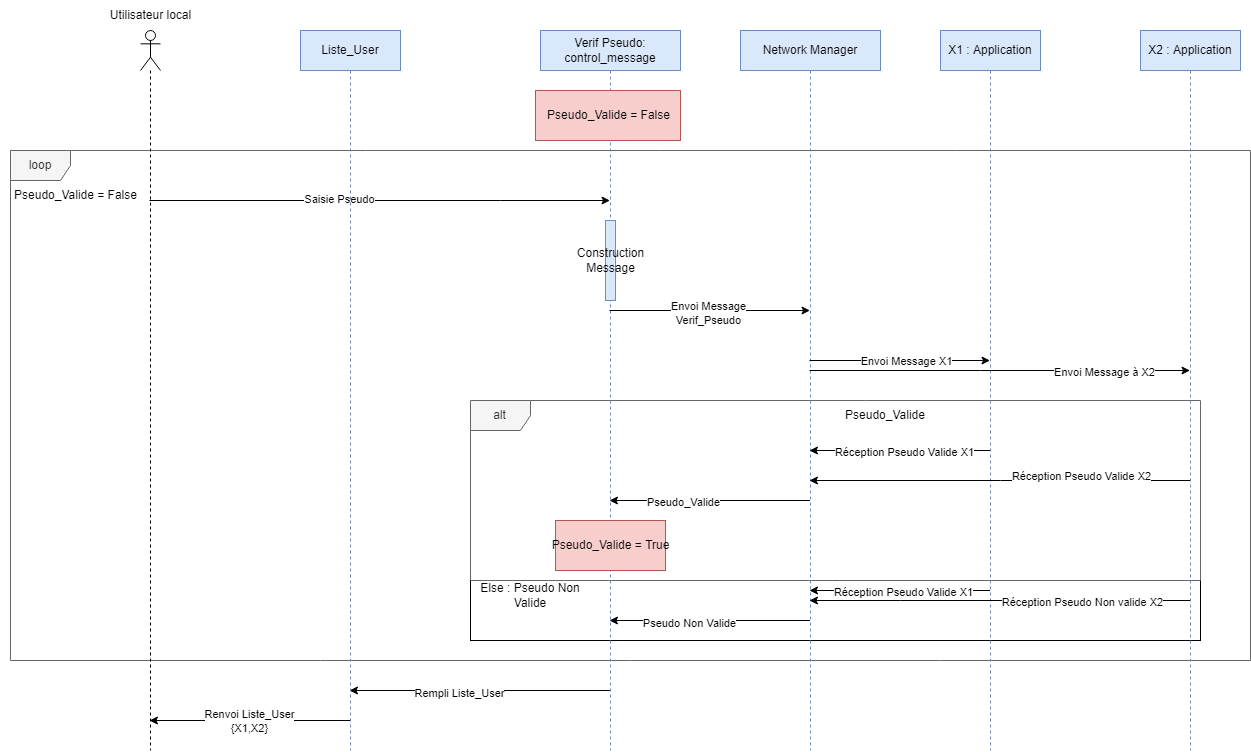

The diagram above was exported from draw.io. Its source (the exported page's mxGraphModel, read from the mxfile embedded in the PNG):
<mxGraphModel dx="2361" dy="843" grid="1" gridSize="10" guides="1" tooltips="1" connect="1" arrows="1" fold="1" page="1" pageScale="1" pageWidth="827" pageHeight="1169" math="0" shadow="0">
  <root>
    <mxCell id="0" />
    <mxCell id="1" parent="0" />
    <mxCell id="PvaId6gYCJht7HgRSmRH-29" value="" style="rounded=0;whiteSpace=wrap;html=1;fillColor=none;" vertex="1" parent="1">
      <mxGeometry x="200" y="630" width="730" height="60" as="geometry" />
    </mxCell>
    <mxCell id="PvaId6gYCJht7HgRSmRH-12" value="loop" style="shape=umlFrame;whiteSpace=wrap;html=1;fillColor=#f5f5f5;fontColor=#333333;strokeColor=#666666;" vertex="1" parent="1">
      <mxGeometry x="-260" y="200" width="1240" height="510" as="geometry" />
    </mxCell>
    <mxCell id="PvaId6gYCJht7HgRSmRH-28" value="alt" style="shape=umlFrame;whiteSpace=wrap;html=1;fillColor=#f5f5f5;fontColor=#333333;strokeColor=#666666;" vertex="1" parent="1">
      <mxGeometry x="200" y="450" width="730" height="180" as="geometry" />
    </mxCell>
    <mxCell id="PvaId6gYCJht7HgRSmRH-7" value="Network Manager" style="shape=umlLifeline;perimeter=lifelinePerimeter;whiteSpace=wrap;html=1;container=1;collapsible=0;recursiveResize=0;outlineConnect=0;fillColor=#dae8fc;strokeColor=#6c8ebf;" vertex="1" parent="1">
      <mxGeometry x="470" y="80" width="140" height="720" as="geometry" />
    </mxCell>
    <mxCell id="PvaId6gYCJht7HgRSmRH-2" value="" style="shape=umlLifeline;participant=umlActor;perimeter=lifelinePerimeter;whiteSpace=wrap;html=1;container=1;collapsible=0;recursiveResize=0;verticalAlign=top;spacingTop=36;outlineConnect=0;" vertex="1" parent="1">
      <mxGeometry x="-130" y="80" width="20" height="720" as="geometry" />
    </mxCell>
    <mxCell id="PvaId6gYCJht7HgRSmRH-3" value="Utilisateur local" style="text;html=1;align=center;verticalAlign=middle;resizable=0;points=[];autosize=1;strokeColor=none;fillColor=none;" vertex="1" parent="1">
      <mxGeometry x="-170" y="50" width="100" height="30" as="geometry" />
    </mxCell>
    <mxCell id="PvaId6gYCJht7HgRSmRH-6" value="Verif Pseudo:&lt;br&gt;control_message" style="shape=umlLifeline;perimeter=lifelinePerimeter;whiteSpace=wrap;html=1;container=1;collapsible=0;recursiveResize=0;outlineConnect=0;fillColor=#dae8fc;strokeColor=#6c8ebf;" vertex="1" parent="1">
      <mxGeometry x="270" y="80" width="140" height="720" as="geometry" />
    </mxCell>
    <mxCell id="PvaId6gYCJht7HgRSmRH-13" value="Pseudo_Valide = False" style="html=1;fillColor=#f8cecc;strokeColor=#b85450;" vertex="1" parent="PvaId6gYCJht7HgRSmRH-6">
      <mxGeometry x="-5" y="60" width="145" height="50" as="geometry" />
    </mxCell>
    <mxCell id="PvaId6gYCJht7HgRSmRH-16" value="Construction&lt;br&gt;Message" style="html=1;points=[];perimeter=orthogonalPerimeter;fillColor=#dae8fc;strokeColor=#6c8ebf;" vertex="1" parent="PvaId6gYCJht7HgRSmRH-6">
      <mxGeometry x="65" y="190" width="10" height="80" as="geometry" />
    </mxCell>
    <mxCell id="PvaId6gYCJht7HgRSmRH-8" value="X1 : Application" style="shape=umlLifeline;perimeter=lifelinePerimeter;whiteSpace=wrap;html=1;container=1;collapsible=0;recursiveResize=0;outlineConnect=0;fillColor=#dae8fc;strokeColor=#6c8ebf;" vertex="1" parent="1">
      <mxGeometry x="670" y="80" width="100" height="720" as="geometry" />
    </mxCell>
    <mxCell id="PvaId6gYCJht7HgRSmRH-9" value="X2 : Application" style="shape=umlLifeline;perimeter=lifelinePerimeter;whiteSpace=wrap;html=1;container=1;collapsible=0;recursiveResize=0;outlineConnect=0;fillColor=#dae8fc;strokeColor=#6c8ebf;" vertex="1" parent="1">
      <mxGeometry x="870" y="80" width="100" height="720" as="geometry" />
    </mxCell>
    <mxCell id="PvaId6gYCJht7HgRSmRH-10" value="" style="endArrow=classic;html=1;rounded=0;" edge="1" parent="1" source="PvaId6gYCJht7HgRSmRH-2" target="PvaId6gYCJht7HgRSmRH-6">
      <mxGeometry width="50" height="50" relative="1" as="geometry">
        <mxPoint x="460" y="280" as="sourcePoint" />
        <mxPoint x="510" y="230" as="targetPoint" />
        <Array as="points">
          <mxPoint x="230" y="250" />
        </Array>
      </mxGeometry>
    </mxCell>
    <mxCell id="PvaId6gYCJht7HgRSmRH-11" value="Saisie Pseudo" style="edgeLabel;html=1;align=center;verticalAlign=middle;resizable=0;points=[];" vertex="1" connectable="0" parent="PvaId6gYCJht7HgRSmRH-10">
      <mxGeometry x="-0.179" y="2" relative="1" as="geometry">
        <mxPoint as="offset" />
      </mxGeometry>
    </mxCell>
    <mxCell id="PvaId6gYCJht7HgRSmRH-14" value="Pseudo_Valide = False" style="text;html=1;align=center;verticalAlign=middle;resizable=0;points=[];autosize=1;strokeColor=none;fillColor=none;" vertex="1" parent="1">
      <mxGeometry x="-270" y="230" width="150" height="30" as="geometry" />
    </mxCell>
    <mxCell id="PvaId6gYCJht7HgRSmRH-17" value="" style="endArrow=classic;html=1;rounded=0;" edge="1" parent="1" source="PvaId6gYCJht7HgRSmRH-6" target="PvaId6gYCJht7HgRSmRH-7">
      <mxGeometry width="50" height="50" relative="1" as="geometry">
        <mxPoint x="210" y="390" as="sourcePoint" />
        <mxPoint x="260" y="340" as="targetPoint" />
        <Array as="points">
          <mxPoint x="420" y="360" />
        </Array>
      </mxGeometry>
    </mxCell>
    <mxCell id="PvaId6gYCJht7HgRSmRH-18" value="Envoi Message&lt;br&gt;Verif_Pseudo" style="edgeLabel;html=1;align=center;verticalAlign=middle;resizable=0;points=[];" vertex="1" connectable="0" parent="PvaId6gYCJht7HgRSmRH-17">
      <mxGeometry x="-0.3322" y="-2" relative="1" as="geometry">
        <mxPoint x="31" as="offset" />
      </mxGeometry>
    </mxCell>
    <mxCell id="PvaId6gYCJht7HgRSmRH-19" value="" style="endArrow=classic;html=1;rounded=0;" edge="1" parent="1" source="PvaId6gYCJht7HgRSmRH-7" target="PvaId6gYCJht7HgRSmRH-8">
      <mxGeometry width="50" height="50" relative="1" as="geometry">
        <mxPoint x="420" y="410" as="sourcePoint" />
        <mxPoint x="470" y="360" as="targetPoint" />
        <Array as="points">
          <mxPoint x="610" y="410" />
        </Array>
      </mxGeometry>
    </mxCell>
    <mxCell id="PvaId6gYCJht7HgRSmRH-20" value="Envoi Message X1" style="edgeLabel;html=1;align=center;verticalAlign=middle;resizable=0;points=[];" vertex="1" connectable="0" parent="PvaId6gYCJht7HgRSmRH-19">
      <mxGeometry x="-0.407" relative="1" as="geometry">
        <mxPoint x="42" as="offset" />
      </mxGeometry>
    </mxCell>
    <mxCell id="PvaId6gYCJht7HgRSmRH-21" value="" style="endArrow=classic;html=1;rounded=0;" edge="1" parent="1" source="PvaId6gYCJht7HgRSmRH-7" target="PvaId6gYCJht7HgRSmRH-9">
      <mxGeometry width="50" height="50" relative="1" as="geometry">
        <mxPoint x="420" y="410" as="sourcePoint" />
        <mxPoint x="470" y="360" as="targetPoint" />
        <Array as="points">
          <mxPoint x="710" y="420" />
        </Array>
      </mxGeometry>
    </mxCell>
    <mxCell id="PvaId6gYCJht7HgRSmRH-22" value="Envoi Message à X2" style="edgeLabel;html=1;align=center;verticalAlign=middle;resizable=0;points=[];" vertex="1" connectable="0" parent="PvaId6gYCJht7HgRSmRH-21">
      <mxGeometry x="-0.2635" y="-1" relative="1" as="geometry">
        <mxPoint x="154" as="offset" />
      </mxGeometry>
    </mxCell>
    <mxCell id="PvaId6gYCJht7HgRSmRH-24" value="" style="endArrow=classic;html=1;rounded=0;" edge="1" parent="1" source="PvaId6gYCJht7HgRSmRH-8" target="PvaId6gYCJht7HgRSmRH-7">
      <mxGeometry width="50" height="50" relative="1" as="geometry">
        <mxPoint x="540" y="510" as="sourcePoint" />
        <mxPoint x="590" y="460" as="targetPoint" />
        <Array as="points">
          <mxPoint x="620" y="500" />
        </Array>
      </mxGeometry>
    </mxCell>
    <mxCell id="PvaId6gYCJht7HgRSmRH-25" value="Réception Pseudo Valide X1" style="edgeLabel;html=1;align=center;verticalAlign=middle;resizable=0;points=[];" vertex="1" connectable="0" parent="PvaId6gYCJht7HgRSmRH-24">
      <mxGeometry x="0.265" y="1" relative="1" as="geometry">
        <mxPoint x="28" as="offset" />
      </mxGeometry>
    </mxCell>
    <mxCell id="PvaId6gYCJht7HgRSmRH-31" value="Pseudo_Valide" style="text;html=1;strokeColor=none;fillColor=none;align=center;verticalAlign=middle;whiteSpace=wrap;rounded=0;" vertex="1" parent="1">
      <mxGeometry x="570" y="450" width="90" height="30" as="geometry" />
    </mxCell>
    <mxCell id="PvaId6gYCJht7HgRSmRH-32" value="Else : Pseudo Non Valide" style="text;html=1;strokeColor=none;fillColor=none;align=center;verticalAlign=middle;whiteSpace=wrap;rounded=0;" vertex="1" parent="1">
      <mxGeometry x="200" y="630" width="120" height="30" as="geometry" />
    </mxCell>
    <mxCell id="PvaId6gYCJht7HgRSmRH-33" value="" style="endArrow=classic;html=1;rounded=0;" edge="1" parent="1" source="PvaId6gYCJht7HgRSmRH-9" target="PvaId6gYCJht7HgRSmRH-7">
      <mxGeometry width="50" height="50" relative="1" as="geometry">
        <mxPoint x="540" y="430" as="sourcePoint" />
        <mxPoint x="590" y="380" as="targetPoint" />
        <Array as="points">
          <mxPoint x="730" y="530" />
        </Array>
      </mxGeometry>
    </mxCell>
    <mxCell id="PvaId6gYCJht7HgRSmRH-34" value="Réception Pseudo Valide X2" style="edgeLabel;html=1;align=center;verticalAlign=middle;resizable=0;points=[];" vertex="1" connectable="0" parent="PvaId6gYCJht7HgRSmRH-33">
      <mxGeometry x="0.3241" y="2" relative="1" as="geometry">
        <mxPoint x="143" y="-7" as="offset" />
      </mxGeometry>
    </mxCell>
    <mxCell id="PvaId6gYCJht7HgRSmRH-36" value="" style="endArrow=classic;html=1;rounded=0;" edge="1" parent="1" source="PvaId6gYCJht7HgRSmRH-8" target="PvaId6gYCJht7HgRSmRH-7">
      <mxGeometry width="50" height="50" relative="1" as="geometry">
        <mxPoint x="540" y="630" as="sourcePoint" />
        <mxPoint x="590" y="580" as="targetPoint" />
        <Array as="points">
          <mxPoint x="620" y="640" />
        </Array>
      </mxGeometry>
    </mxCell>
    <mxCell id="PvaId6gYCJht7HgRSmRH-37" value="Réception Pseudo Valide X1" style="edgeLabel;html=1;align=center;verticalAlign=middle;resizable=0;points=[];" vertex="1" connectable="0" parent="PvaId6gYCJht7HgRSmRH-36">
      <mxGeometry x="-0.0278" y="1" relative="1" as="geometry">
        <mxPoint as="offset" />
      </mxGeometry>
    </mxCell>
    <mxCell id="PvaId6gYCJht7HgRSmRH-35" value="Pseudo_Valide = True" style="html=1;fillColor=#f8cecc;strokeColor=#b85450;" vertex="1" parent="1">
      <mxGeometry x="285" y="570" width="110" height="50" as="geometry" />
    </mxCell>
    <mxCell id="PvaId6gYCJht7HgRSmRH-44" value="" style="endArrow=classic;html=1;rounded=0;" edge="1" parent="1" source="PvaId6gYCJht7HgRSmRH-9" target="PvaId6gYCJht7HgRSmRH-7">
      <mxGeometry width="50" height="50" relative="1" as="geometry">
        <mxPoint x="729.5" y="650" as="sourcePoint" />
        <mxPoint x="549.5" y="650" as="targetPoint" />
        <Array as="points">
          <mxPoint x="630" y="650" />
        </Array>
      </mxGeometry>
    </mxCell>
    <mxCell id="PvaId6gYCJht7HgRSmRH-45" value="Réception Pseudo Non valide X2" style="edgeLabel;html=1;align=center;verticalAlign=middle;resizable=0;points=[];" vertex="1" connectable="0" parent="PvaId6gYCJht7HgRSmRH-44">
      <mxGeometry x="-0.0278" y="1" relative="1" as="geometry">
        <mxPoint x="76" as="offset" />
      </mxGeometry>
    </mxCell>
    <mxCell id="PvaId6gYCJht7HgRSmRH-48" value="" style="endArrow=classic;html=1;rounded=0;" edge="1" parent="1" source="PvaId6gYCJht7HgRSmRH-7" target="PvaId6gYCJht7HgRSmRH-6">
      <mxGeometry width="50" height="50" relative="1" as="geometry">
        <mxPoint x="420" y="620" as="sourcePoint" />
        <mxPoint x="470" y="570" as="targetPoint" />
        <Array as="points">
          <mxPoint x="450" y="670" />
        </Array>
      </mxGeometry>
    </mxCell>
    <mxCell id="PvaId6gYCJht7HgRSmRH-49" value="Pseudo Non Valide" style="edgeLabel;html=1;align=center;verticalAlign=middle;resizable=0;points=[];" vertex="1" connectable="0" parent="PvaId6gYCJht7HgRSmRH-48">
      <mxGeometry x="0.209" y="2" relative="1" as="geometry">
        <mxPoint as="offset" />
      </mxGeometry>
    </mxCell>
    <mxCell id="PvaId6gYCJht7HgRSmRH-50" value="" style="endArrow=classic;html=1;rounded=0;" edge="1" parent="1" source="PvaId6gYCJht7HgRSmRH-7" target="PvaId6gYCJht7HgRSmRH-6">
      <mxGeometry width="50" height="50" relative="1" as="geometry">
        <mxPoint x="420" y="620" as="sourcePoint" />
        <mxPoint x="470" y="570" as="targetPoint" />
        <Array as="points">
          <mxPoint x="440" y="550" />
        </Array>
      </mxGeometry>
    </mxCell>
    <mxCell id="PvaId6gYCJht7HgRSmRH-51" value="Pseudo_Valide" style="edgeLabel;html=1;align=center;verticalAlign=middle;resizable=0;points=[];" vertex="1" connectable="0" parent="PvaId6gYCJht7HgRSmRH-50">
      <mxGeometry x="0.269" y="1" relative="1" as="geometry">
        <mxPoint as="offset" />
      </mxGeometry>
    </mxCell>
    <mxCell id="PvaId6gYCJht7HgRSmRH-52" value="" style="endArrow=classic;html=1;rounded=0;" edge="1" parent="1" source="PvaId6gYCJht7HgRSmRH-6" target="PvaId6gYCJht7HgRSmRH-53">
      <mxGeometry width="50" height="50" relative="1" as="geometry">
        <mxPoint x="500" y="630" as="sourcePoint" />
        <mxPoint x="550" y="580" as="targetPoint" />
        <Array as="points">
          <mxPoint x="220" y="740" />
        </Array>
      </mxGeometry>
    </mxCell>
    <mxCell id="PvaId6gYCJht7HgRSmRH-54" value="Rempli Liste_User" style="edgeLabel;html=1;align=center;verticalAlign=middle;resizable=0;points=[];" vertex="1" connectable="0" parent="PvaId6gYCJht7HgRSmRH-52">
      <mxGeometry x="0.1654" y="2" relative="1" as="geometry">
        <mxPoint x="1" as="offset" />
      </mxGeometry>
    </mxCell>
    <mxCell id="PvaId6gYCJht7HgRSmRH-53" value="Liste_User" style="shape=umlLifeline;perimeter=lifelinePerimeter;whiteSpace=wrap;html=1;container=1;collapsible=0;recursiveResize=0;outlineConnect=0;fillColor=#dae8fc;strokeColor=#6c8ebf;" vertex="1" parent="1">
      <mxGeometry x="30" y="80" width="100" height="720" as="geometry" />
    </mxCell>
    <mxCell id="PvaId6gYCJht7HgRSmRH-55" value="" style="endArrow=classic;html=1;rounded=0;" edge="1" parent="1" source="PvaId6gYCJht7HgRSmRH-53" target="PvaId6gYCJht7HgRSmRH-2">
      <mxGeometry width="50" height="50" relative="1" as="geometry">
        <mxPoint x="170" y="820" as="sourcePoint" />
        <mxPoint x="220" y="770" as="targetPoint" />
        <Array as="points">
          <mxPoint x="10" y="770" />
        </Array>
      </mxGeometry>
    </mxCell>
    <mxCell id="PvaId6gYCJht7HgRSmRH-56" value="Renvoi Liste_User&lt;br&gt;{X1,X2}" style="edgeLabel;html=1;align=center;verticalAlign=middle;resizable=0;points=[];" vertex="1" connectable="0" parent="PvaId6gYCJht7HgRSmRH-55">
      <mxGeometry x="0.005" relative="1" as="geometry">
        <mxPoint as="offset" />
      </mxGeometry>
    </mxCell>
  </root>
</mxGraphModel>